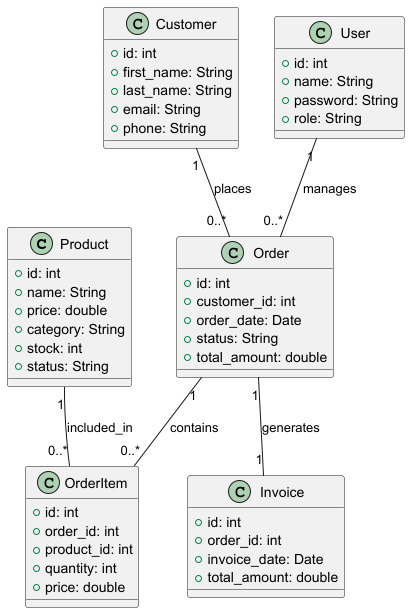

The diagram above was rendered by PlantUML. Its source (embedded in the PNG):
@startuml 

' Définition des classes
class Product {
    + id: int
    + name: String
    + price: double
    + category: String
    + stock: int
    + status: String
}

class Customer {
    + id: int
    + first_name: String
    + last_name: String
    + email: String
    + phone: String
}

class Order {
    + id: int
    + customer_id: int
    + order_date: Date
    + status: String
    + total_amount: double
}

class OrderItem {
    + id: int
    + order_id: int
    + product_id: int
    + quantity: int
    + price: double
}

class Invoice {
    + id: int
    + order_id: int
    + invoice_date: Date
    + total_amount: double
}

class User {
    + id: int
    + name: String
    + password: String
    + role: String
}

' Relations entre les classes
Customer "1" -- "0..*" Order : places
Order "1" -- "0..*" OrderItem : contains
Product "1" -- "0..*" OrderItem : included_in
Order "1" -- "1" Invoice : generates
User "1" -- "0..*" Order : manages

@enduml